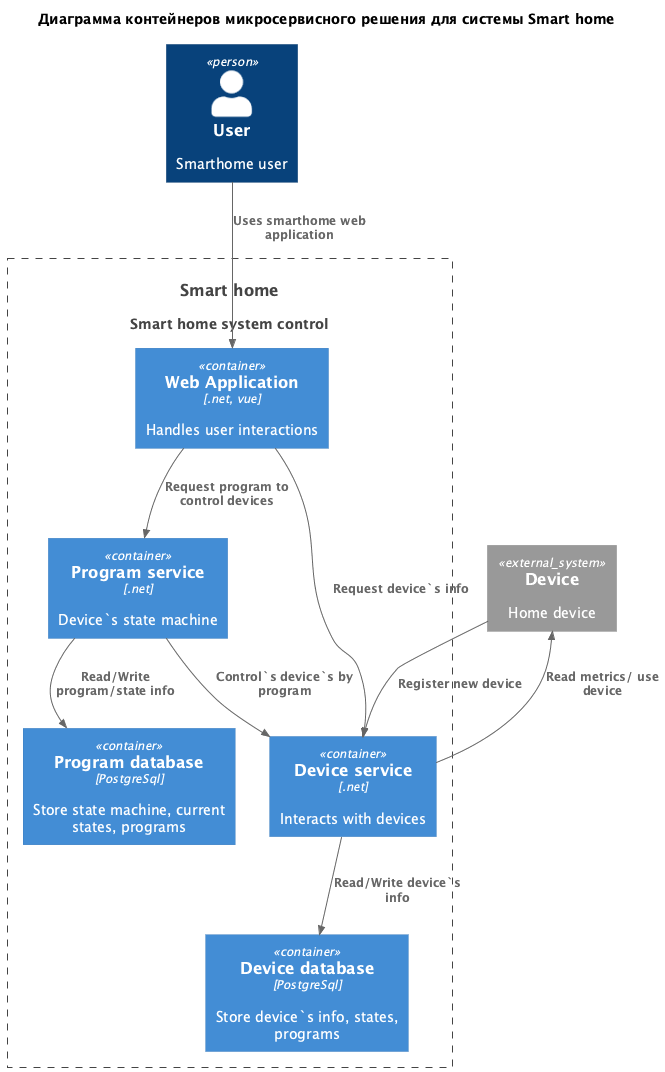

The diagram above was rendered by PlantUML. Its source (embedded in the PNG):
@startuml

title Диаграмма контейнеров микросервисного решения для системы Smart home

top to bottom direction

!includeurl https://raw.githubusercontent.com/RicardoNiepel/C4-PlantUML/master/C4_Component.puml


Person(User, "User", "Smarthome user")
System(SmartHome, "Smart home", "Smart home system control")
System_Ext(Device, "Device", "Home device")

Container_Boundary(SmartHome, "Smart home system control") {
    Container(WebApp, "Web Application", ".net, vue", "Handles user interactions")
    Container(DeviceService, "Device service", ".net", "Interacts with devices")
    Container(ProgramService, "Program service", ".net", "Device`s state machine")
    Container(DeviceDatabase, "Device database", "PostgreSql", "Store device`s info, states, programs")
    Container(ProgramDatabase, "Program database", "PostgreSql", "Store state machine, current states, programs")
}

Rel(User, WebApp,  "Uses smarthome web application")
Rel(WebApp, DeviceService,  "Request device`s info")
Rel(WebApp, ProgramService,  "Request program to control devices")
Rel(DeviceService, DeviceDatabase,  "Read/Write device`s info")
Rel(ProgramService, ProgramDatabase,  "Read/Write program/state info")
Rel(ProgramService, DeviceService,  "Control`s device`s by program")
Rel(DeviceService, Device,  "Read metrics/ use device")
Rel(Device, DeviceService,  "Register new device")


@enduml